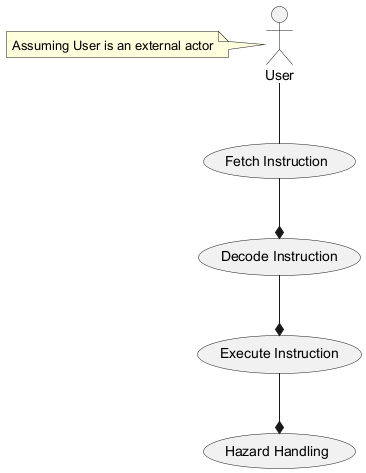

The diagram above was rendered by PlantUML. Its source (embedded in the PNG):
@startuml
actor User
usecase "Execute Instruction" as Execute
usecase "Fetch Instruction" as Fetch
usecase "Decode Instruction" as Decode
usecase "Hazard Handling" as HandleHazard
User -- Fetch
Fetch --* Decode
Decode --* Execute
Execute --* HandleHazard
note left of User: Assuming User is an external actor
@enduml